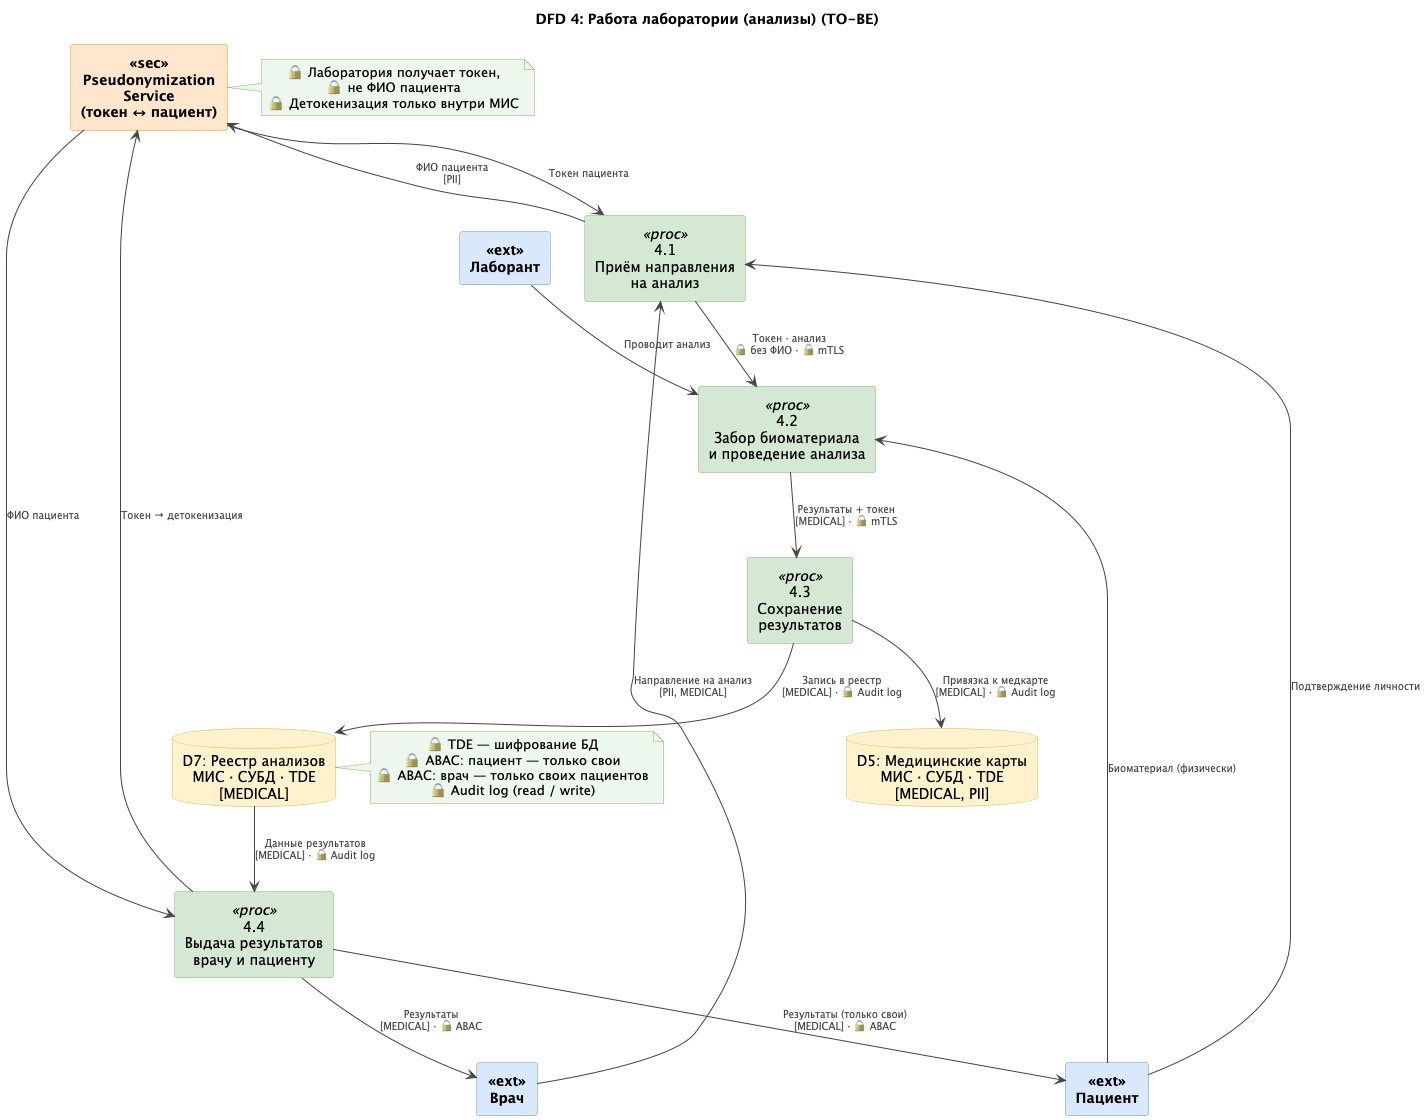

The diagram above was rendered by PlantUML. Its source (embedded in the PNG):
@startuml DFD_04_Laboratory_TO-BE
title DFD 4: Работа лаборатории (анализы) (TO-BE)

skinparam defaultTextAlignment center
skinparam rectangle {
  BackgroundColor<<ext>>  #DAE8FC
  BorderColor<<ext>>      #6C8EBF
  FontStyle<<ext>>        bold
  BackgroundColor<<proc>> #D5E8D4
  BorderColor<<proc>>     #82B366
  BackgroundColor<<sec>>  #FFE6CC
  BorderColor<<sec>>      #D79B00
  FontStyle<<sec>>        bold
}
skinparam database {
  BackgroundColor #FFF2CC
  BorderColor     #D6B656
}
skinparam note {
  BackgroundColor #EEF7EE
  BorderColor     #82B366
}
skinparam arrow {
  Color     #444444
  FontSize  10
  FontColor #444444
}
skinparam shadowing false

' ── Акторы ──────────────────────────────────────
rectangle "Пациент"   <<ext>> as PAT
rectangle "Лаборант"  <<ext>> as LAB
rectangle "Врач"      <<ext>> as DOC

' ── Процессы ─────────────────────────────────────
rectangle "4.1\nПриём направления\nна анализ"             <<proc>> as P41
rectangle "4.2\nЗабор биоматериала\nи проведение анализа" <<proc>> as P42
rectangle "4.3\nСохранение\nрезультатов"                  <<proc>> as P43
rectangle "4.4\nВыдача результатов\nврачу и пациенту"     <<proc>> as P44

' ── Сервис псевдонимизации ───────────────────────
rectangle "Pseudonymization\nService\n(токен ↔ пациент)" <<sec>> as PSE

' ── Хранилища данных ─────────────────────────────
database "D7: Реестр анализов\nМИС · СУБД · TDE\n[MEDICAL]"        as D7
database "D5: Медицинские карты\nМИС · СУБД · TDE\n[MEDICAL, PII]" as D5

' ── Потоки данных ────────────────────────────────
DOC --> P41 : Направление на анализ\n[PII, MEDICAL]
PAT --> P41 : Подтверждение личности

P41 --> PSE : ФИО пациента\n[PII]
PSE --> P41 : Токен пациента

P41 --> P42 : Токен · анализ\n🔒 без ФИО · 🔒 mTLS
PAT --> P42 : Биоматериал (физически)
LAB --> P42 : Проводит анализ

P42 --> P43 : Результаты + токен\n[MEDICAL] · 🔒 mTLS
P43 --> D7  : Запись в реестр\n[MEDICAL] · 🔒 Audit log
P43 --> D5  : Привязка к медкарте\n[MEDICAL] · 🔒 Audit log

D7  --> P44 : Данные результатов\n[MEDICAL] · 🔒 Audit log
P44 --> PSE : Токен → детокенизация
PSE --> P44 : ФИО пациента
P44 --> DOC : Результаты\n[MEDICAL] · 🔒 ABAC
P44 --> PAT : Результаты (только свои)\n[MEDICAL] · 🔒 ABAC

' ── Меры безопасности ────────────────────────────
note right of PSE
  🔒 Лаборатория получает токен,
  🔒 не ФИО пациента
  🔒 Детокенизация только внутри МИС
end note

note right of D7
  🔒 TDE — шифрование БД
  🔒 ABAC: пациент — только свои
  🔒 ABAC: врач — только своих пациентов
  🔒 Audit log (read / write)
end note

@enduml